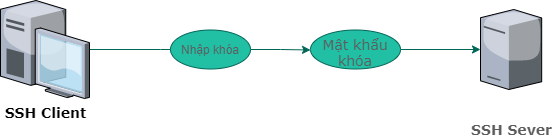

The diagram above was exported from draw.io. Its source (the exported page's mxGraphModel, read from the mxfile embedded in the PNG):
<mxGraphModel dx="782" dy="468" grid="1" gridSize="10" guides="1" tooltips="1" connect="1" arrows="1" fold="1" page="1" pageScale="1" pageWidth="1100" pageHeight="850" math="0" shadow="0">
  <root>
    <mxCell id="0" />
    <mxCell id="1" parent="0" />
    <mxCell id="x5jXcAWxwRkdBfTeeh02-1" value="SSH Sever" style="verticalLabelPosition=bottom;aspect=fixed;html=1;verticalAlign=middle;strokeColor=none;shape=mxgraph.citrix.tower_server;rounded=0;shadow=0;comic=0;fontFamily=Verdana;fillColor=#21C0A5;fontColor=#5C5C5C;fontStyle=1;fontSize=14;" parent="1" vertex="1">
      <mxGeometry x="910" y="309" width="61.18" height="80" as="geometry" />
    </mxCell>
    <mxCell id="x5jXcAWxwRkdBfTeeh02-3" value="" style="endArrow=classic;html=1;rounded=0;edgeStyle=orthogonalEdgeStyle;strokeColor=#006658;fontColor=#5C5C5C;exitX=1;exitY=0.5;exitDx=0;exitDy=0;" parent="1" source="ZTyf4WTGXYcgvf_p6fe0-8" edge="1">
      <mxGeometry relative="1" as="geometry">
        <mxPoint x="750" y="348.5" as="sourcePoint" />
        <mxPoint x="740" y="349.5" as="targetPoint" />
      </mxGeometry>
    </mxCell>
    <mxCell id="ZTyf4WTGXYcgvf_p6fe0-9" value="" style="edgeStyle=orthogonalEdgeStyle;curved=0;rounded=1;sketch=0;orthogonalLoop=1;jettySize=auto;html=1;fontFamily=Verdana;fontSize=14;fontColor=#5C5C5C;strokeColor=#006658;fillColor=#21C0A5;" parent="1" target="ZTyf4WTGXYcgvf_p6fe0-8" edge="1">
      <mxGeometry relative="1" as="geometry">
        <mxPoint x="650" y="342" as="sourcePoint" />
      </mxGeometry>
    </mxCell>
    <mxCell id="ZTyf4WTGXYcgvf_p6fe0-7" style="edgeStyle=orthogonalEdgeStyle;curved=0;rounded=1;sketch=0;orthogonalLoop=1;jettySize=auto;html=1;entryX=0;entryY=0.5;entryDx=0;entryDy=0;fontColor=#5C5C5C;strokeColor=#006658;fillColor=#21C0A5;" parent="1" source="ZTyf4WTGXYcgvf_p6fe0-5" edge="1">
      <mxGeometry relative="1" as="geometry">
        <mxPoint x="640" y="349" as="targetPoint" />
        <Array as="points">
          <mxPoint x="600" y="349" />
          <mxPoint x="600" y="349" />
        </Array>
      </mxGeometry>
    </mxCell>
    <mxCell id="ZTyf4WTGXYcgvf_p6fe0-5" value="SSH Client" style="verticalLabelPosition=bottom;aspect=fixed;html=1;verticalAlign=top;strokeColor=none;shape=mxgraph.citrix.desktop;fillColor=#66B2FF;gradientColor=#0066CC;fontSize=14;fontFamily=Verdana;fontStyle=1" parent="1" vertex="1">
      <mxGeometry x="429.99999999999994" y="299.99999999999994" width="89" height="98" as="geometry" />
    </mxCell>
    <mxCell id="ZTyf4WTGXYcgvf_p6fe0-8" value="Nhập khóa" style="ellipse;whiteSpace=wrap;html=1;fontColor=#5C5C5C;strokeColor=#006658;fillColor=#21C0A5;" parent="1" vertex="1">
      <mxGeometry x="600" y="329.5" width="80" height="39" as="geometry" />
    </mxCell>
    <mxCell id="ZTyf4WTGXYcgvf_p6fe0-13" value="" style="edgeStyle=orthogonalEdgeStyle;curved=0;rounded=1;sketch=0;orthogonalLoop=1;jettySize=auto;html=1;fontFamily=Verdana;fontSize=14;fontColor=#5C5C5C;strokeColor=#006658;fillColor=#21C0A5;" parent="1" source="ZTyf4WTGXYcgvf_p6fe0-11" target="x5jXcAWxwRkdBfTeeh02-1" edge="1">
      <mxGeometry relative="1" as="geometry" />
    </mxCell>
    <mxCell id="ZTyf4WTGXYcgvf_p6fe0-11" value="Mật khẩu khóa" style="ellipse;whiteSpace=wrap;html=1;rounded=0;sketch=0;fontFamily=Verdana;fontSize=14;fontColor=#5C5C5C;strokeColor=#006658;fillColor=#21C0A5;verticalAlign=top;" parent="1" vertex="1">
      <mxGeometry x="740" y="329.5" width="90" height="39" as="geometry" />
    </mxCell>
  </root>
</mxGraphModel>